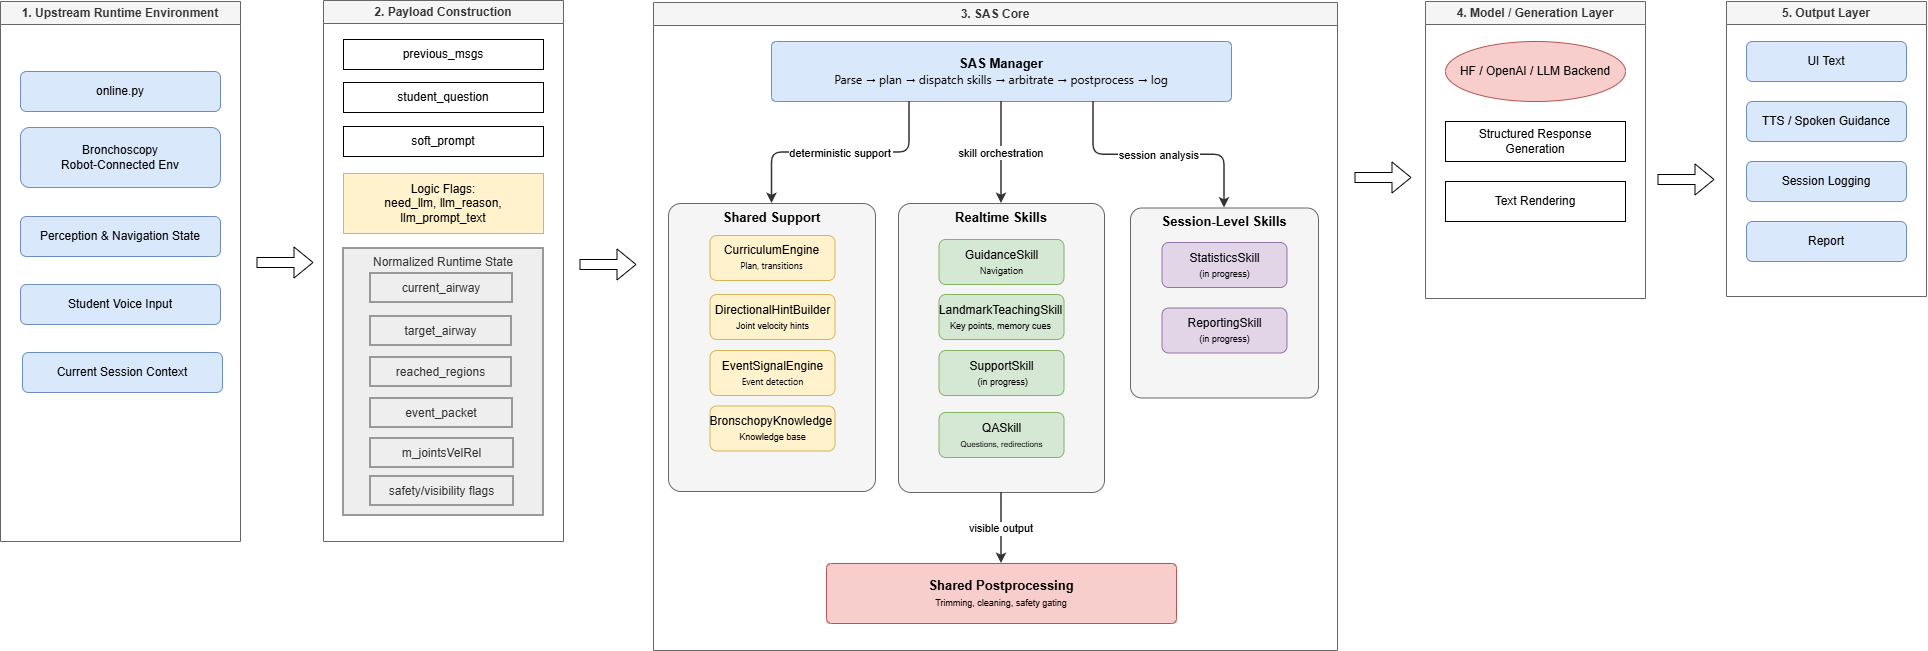

The diagram above was exported from draw.io. Its source (the exported page's mxGraphModel, read from the mxfile embedded in the PNG):
<mxGraphModel dx="1623" dy="723" grid="0" gridSize="10" guides="1" tooltips="1" connect="1" arrows="1" fold="1" page="0" pageScale="1" pageWidth="850" pageHeight="1100" math="0" shadow="0">
  <root>
    <mxCell id="0" />
    <mxCell id="1" parent="0" />
    <mxCell id="QYUKX5YhWPwanpdoxfgu-44" parent="1" style="swimlane;whiteSpace=wrap;html=1;startSize=23;fillColor=#f5f5f5;fontColor=#333333;strokeColor=#666666;fontStyle=1" value="1. Upstream Runtime Environment" vertex="1">
      <mxGeometry height="540" width="240" x="-79" y="21" as="geometry" />
    </mxCell>
    <mxCell id="QYUKX5YhWPwanpdoxfgu-46" parent="QYUKX5YhWPwanpdoxfgu-44" style="rounded=1;whiteSpace=wrap;html=1;fillColor=#dae8fc;strokeColor=#6c8ebf;" value="Bronchoscopy&lt;br&gt;Robot-Connected Env" vertex="1">
      <mxGeometry height="60" width="200" x="20" y="126" as="geometry" />
    </mxCell>
    <mxCell id="QYUKX5YhWPwanpdoxfgu-47" parent="QYUKX5YhWPwanpdoxfgu-44" style="rounded=1;whiteSpace=wrap;html=1;fillColor=#dae8fc;strokeColor=#6c8ebf;" value="Perception &amp; Navigation State" vertex="1">
      <mxGeometry height="40" width="200" x="20" y="215" as="geometry" />
    </mxCell>
    <mxCell id="QYUKX5YhWPwanpdoxfgu-48" parent="QYUKX5YhWPwanpdoxfgu-44" style="rounded=1;whiteSpace=wrap;html=1;fillColor=#dae8fc;strokeColor=#6c8ebf;" value="Student Voice Input" vertex="1">
      <mxGeometry height="40" width="200" x="20" y="283" as="geometry" />
    </mxCell>
    <mxCell id="QYUKX5YhWPwanpdoxfgu-49" parent="QYUKX5YhWPwanpdoxfgu-44" style="rounded=1;whiteSpace=wrap;html=1;fillColor=#dae8fc;strokeColor=#6c8ebf;" value="Current Session Context" vertex="1">
      <mxGeometry height="40" width="200" x="22" y="351" as="geometry" />
    </mxCell>
    <mxCell id="QYUKX5YhWPwanpdoxfgu-45" parent="QYUKX5YhWPwanpdoxfgu-44" style="rounded=1;whiteSpace=wrap;html=1;fillColor=#dae8fc;strokeColor=#6c8ebf;" value="online.py" vertex="1">
      <mxGeometry height="40" width="200" x="20" y="70" as="geometry" />
    </mxCell>
    <mxCell id="QYUKX5YhWPwanpdoxfgu-50" parent="1" style="swimlane;whiteSpace=wrap;html=1;startSize=23;fillColor=#f5f5f5;fontColor=#333333;strokeColor=#666666;fontStyle=1" value="2. Payload Construction" vertex="1">
      <mxGeometry height="541" width="240" x="244" y="20" as="geometry" />
    </mxCell>
    <mxCell id="QYUKX5YhWPwanpdoxfgu-52" parent="QYUKX5YhWPwanpdoxfgu-50" style="rounded=0;whiteSpace=wrap;html=1;" value="previous_msgs" vertex="1">
      <mxGeometry height="30" width="200" x="20" y="39" as="geometry" />
    </mxCell>
    <mxCell id="QYUKX5YhWPwanpdoxfgu-53" parent="QYUKX5YhWPwanpdoxfgu-50" style="rounded=0;whiteSpace=wrap;html=1;" value="student_question" vertex="1">
      <mxGeometry height="30" width="200" x="20" y="82" as="geometry" />
    </mxCell>
    <mxCell id="QYUKX5YhWPwanpdoxfgu-54" parent="QYUKX5YhWPwanpdoxfgu-50" style="rounded=0;whiteSpace=wrap;html=1;" value="soft_prompt" vertex="1">
      <mxGeometry height="30" width="200" x="20" y="126" as="geometry" />
    </mxCell>
    <mxCell id="QYUKX5YhWPwanpdoxfgu-55" parent="QYUKX5YhWPwanpdoxfgu-50" style="rounded=0;whiteSpace=wrap;html=1;fillColor=#fff2cc;strokeColor=#d6b656;" value="Logic Flags:&#10;need_llm, llm_reason,&#10;llm_prompt_text" vertex="1">
      <mxGeometry height="60" width="200" x="20" y="173" as="geometry" />
    </mxCell>
    <mxCell id="peGNZWGCxa95DmFacjX6-1" parent="QYUKX5YhWPwanpdoxfgu-50" style="whiteSpace=wrap;strokeWidth=2;verticalAlign=top;fillColor=light-dark(#eeeeee,#1f2020);strokeColor=light-dark(#999999,#cccccc);fontColor=light-dark(#333333,#cccccc);" value="Normalized Runtime State" vertex="1">
      <mxGeometry height="267" width="200" x="20" y="248" as="geometry" />
    </mxCell>
    <mxCell id="peGNZWGCxa95DmFacjX6-2" parent="QYUKX5YhWPwanpdoxfgu-50" style="whiteSpace=wrap;strokeWidth=2;fillColor=light-dark(#eeeeee,#1f2020);strokeColor=light-dark(#999999,#cccccc);fontColor=light-dark(#333333,#cccccc);" value="current_airway" vertex="1">
      <mxGeometry height="29.01" width="142" x="47" y="273" as="geometry" />
    </mxCell>
    <mxCell id="peGNZWGCxa95DmFacjX6-3" parent="QYUKX5YhWPwanpdoxfgu-50" style="whiteSpace=wrap;strokeWidth=2;fillColor=light-dark(#eeeeee,#1f2020);strokeColor=light-dark(#999999,#cccccc);fontColor=light-dark(#333333,#cccccc);" value="target_airway" vertex="1">
      <mxGeometry height="29.01" width="141" x="47" y="316" as="geometry" />
    </mxCell>
    <mxCell id="peGNZWGCxa95DmFacjX6-4" parent="QYUKX5YhWPwanpdoxfgu-50" style="whiteSpace=wrap;strokeWidth=2;fillColor=light-dark(#eeeeee,#1f2020);strokeColor=light-dark(#999999,#cccccc);fontColor=light-dark(#333333,#cccccc);" value="reached_regions" vertex="1">
      <mxGeometry height="29.01" width="141" x="47" y="357" as="geometry" />
    </mxCell>
    <mxCell id="peGNZWGCxa95DmFacjX6-5" parent="QYUKX5YhWPwanpdoxfgu-50" style="whiteSpace=wrap;strokeWidth=2;fillColor=light-dark(#eeeeee,#1f2020);strokeColor=light-dark(#999999,#cccccc);fontColor=light-dark(#333333,#cccccc);" value="event_packet" vertex="1">
      <mxGeometry height="29.01" width="142" x="47" y="398" as="geometry" />
    </mxCell>
    <mxCell id="peGNZWGCxa95DmFacjX6-6" parent="QYUKX5YhWPwanpdoxfgu-50" style="whiteSpace=wrap;strokeWidth=2;fillColor=light-dark(#eeeeee,#1f2020);strokeColor=light-dark(#999999,#cccccc);fontColor=light-dark(#333333,#cccccc);" value="m_jointsVelRel" vertex="1">
      <mxGeometry height="29.01" width="143" x="47" y="438" as="geometry" />
    </mxCell>
    <mxCell id="peGNZWGCxa95DmFacjX6-7" parent="QYUKX5YhWPwanpdoxfgu-50" style="whiteSpace=wrap;strokeWidth=2;fillColor=light-dark(#eeeeee,#1f2020);strokeColor=light-dark(#999999,#cccccc);fontColor=light-dark(#333333,#cccccc);" value="safety/visibility flags" vertex="1">
      <mxGeometry height="29.01" width="143" x="47" y="476" as="geometry" />
    </mxCell>
    <mxCell id="QYUKX5YhWPwanpdoxfgu-66" parent="1" style="swimlane;whiteSpace=wrap;html=1;startSize=23;fillColor=#f5f5f5;fontColor=#333333;strokeColor=#666666;fontStyle=1" value="4. Model / Generation Layer" vertex="1">
      <mxGeometry height="297" width="220" x="1346" y="21" as="geometry" />
    </mxCell>
    <mxCell id="QYUKX5YhWPwanpdoxfgu-67" parent="QYUKX5YhWPwanpdoxfgu-66" style="ellipse;whiteSpace=wrap;html=1;fillColor=#f8cecc;strokeColor=#b85450;" value="HF / OpenAI / LLM Backend" vertex="1">
      <mxGeometry height="60" width="180" x="20" y="40" as="geometry" />
    </mxCell>
    <mxCell id="QYUKX5YhWPwanpdoxfgu-68" parent="QYUKX5YhWPwanpdoxfgu-66" style="rounded=0;whiteSpace=wrap;html=1;" value="Structured Response&#10;Generation" vertex="1">
      <mxGeometry height="40" width="180" x="20" y="120" as="geometry" />
    </mxCell>
    <mxCell id="QYUKX5YhWPwanpdoxfgu-69" parent="QYUKX5YhWPwanpdoxfgu-66" style="rounded=0;whiteSpace=wrap;html=1;" value="Text Rendering" vertex="1">
      <mxGeometry height="40" width="180" x="20" y="180" as="geometry" />
    </mxCell>
    <mxCell id="QYUKX5YhWPwanpdoxfgu-70" parent="1" style="swimlane;whiteSpace=wrap;html=1;startSize=23;fillColor=#f5f5f5;fontColor=#333333;strokeColor=#666666;fontStyle=1" value="5. Output Layer" vertex="1">
      <mxGeometry height="295" width="200" x="1647" y="21" as="geometry" />
    </mxCell>
    <mxCell id="QYUKX5YhWPwanpdoxfgu-71" parent="QYUKX5YhWPwanpdoxfgu-70" style="rounded=1;whiteSpace=wrap;html=1;fillColor=#dae8fc;strokeColor=#6c8ebf;" value="UI Text" vertex="1">
      <mxGeometry height="40" width="160" x="20" y="40" as="geometry" />
    </mxCell>
    <mxCell id="QYUKX5YhWPwanpdoxfgu-72" parent="QYUKX5YhWPwanpdoxfgu-70" style="rounded=1;whiteSpace=wrap;html=1;fillColor=#dae8fc;strokeColor=#6c8ebf;" value="TTS / Spoken Guidance" vertex="1">
      <mxGeometry height="40" width="160" x="20" y="100" as="geometry" />
    </mxCell>
    <mxCell id="QYUKX5YhWPwanpdoxfgu-73" parent="QYUKX5YhWPwanpdoxfgu-70" style="rounded=1;whiteSpace=wrap;html=1;fillColor=#dae8fc;strokeColor=#6c8ebf;" value="Session Logging" vertex="1">
      <mxGeometry height="40" width="160" x="20" y="160" as="geometry" />
    </mxCell>
    <mxCell id="QYUKX5YhWPwanpdoxfgu-74" parent="QYUKX5YhWPwanpdoxfgu-70" style="rounded=1;whiteSpace=wrap;html=1;fillColor=#dae8fc;strokeColor=#6c8ebf;" value="Report" vertex="1">
      <mxGeometry height="40" width="160" x="20" y="220" as="geometry" />
    </mxCell>
    <mxCell id="QYUKX5YhWPwanpdoxfgu-56" parent="1" style="swimlane;whiteSpace=wrap;html=1;startSize=23;fillColor=#f5f5f5;fontColor=#333333;strokeColor=#666666;fontStyle=1" value="3. SAS Core" vertex="1">
      <mxGeometry height="648" width="684" x="574" y="22" as="geometry" />
    </mxCell>
    <mxCell id="0UZjscyDAC-_4lXp_IJM-136" parent="QYUKX5YhWPwanpdoxfgu-56" style="rounded=1;whiteSpace=wrap;html=1;fillColor=#dae8fc;strokeColor=#6c8ebf;fontSize=13;arcSize=8;" value="&lt;b&gt;SAS Manager&lt;/b&gt;&lt;br&gt;&lt;span style=&quot;font-family: &amp;quot;Anthropic Sans&amp;quot;, -apple-system, BlinkMacSystemFont, &amp;quot;Segoe UI&amp;quot;, sans-serif; font-size: 12px; text-align: start; text-wrap-mode: nowrap;&quot;&gt;Parse → plan → dispatch skills → arbitrate → postprocess → log&lt;/span&gt;" vertex="1">
      <mxGeometry height="60" width="460" x="118.00000000000003" y="39" as="geometry" />
    </mxCell>
    <mxCell id="0UZjscyDAC-_4lXp_IJM-137" parent="QYUKX5YhWPwanpdoxfgu-56" style="rounded=1;whiteSpace=wrap;html=1;fillColor=#f5f5f5;strokeColor=#666666;fontSize=13;fontStyle=1;verticalAlign=top;arcSize=6;container=0;collapsible=0;" value="Shared Support" vertex="1">
      <mxGeometry height="288" width="207" x="15" y="201" as="geometry" />
    </mxCell>
    <mxCell id="0UZjscyDAC-_4lXp_IJM-141" parent="QYUKX5YhWPwanpdoxfgu-56" style="rounded=1;whiteSpace=wrap;html=1;fillColor=#f5f5f5;strokeColor=#666666;fontSize=13;fontStyle=1;verticalAlign=top;arcSize=6;container=0;collapsible=0;" value="Realtime Skills" vertex="1">
      <mxGeometry height="289" width="206" x="245" y="201" as="geometry" />
    </mxCell>
    <mxCell id="0UZjscyDAC-_4lXp_IJM-146" parent="QYUKX5YhWPwanpdoxfgu-56" style="rounded=1;whiteSpace=wrap;html=1;fillColor=#f5f5f5;strokeColor=#666666;fontSize=13;fontStyle=1;verticalAlign=top;arcSize=6;container=0;collapsible=0;" value="Session-Level Skills" vertex="1">
      <mxGeometry height="190" width="188" x="477" y="205.5" as="geometry" />
    </mxCell>
    <mxCell id="0UZjscyDAC-_4lXp_IJM-149" parent="QYUKX5YhWPwanpdoxfgu-56" style="rounded=1;whiteSpace=wrap;html=1;fillColor=#f8cecc;strokeColor=#b85450;fontSize=13;arcSize=8;" value="&lt;b&gt;Shared&amp;nbsp;&lt;/b&gt;&lt;b style=&quot;background-color: transparent; color: light-dark(rgb(0, 0, 0), rgb(255, 255, 255));&quot;&gt;Postprocessing&lt;/b&gt;&lt;div style=&quot;text-align: center;&quot;&gt;&lt;font style=&quot;font-size: 9px;&quot;&gt;&lt;/font&gt;&lt;/div&gt;&lt;div&gt;&lt;span style=&quot;background-color: transparent; color: light-dark(rgb(0, 0, 0), rgb(255, 255, 255));&quot;&gt;&lt;font style=&quot;font-size: 9px;&quot;&gt;Trimming, cleaning, safety gating&lt;/font&gt;&lt;/span&gt;&lt;/div&gt;" vertex="1">
      <mxGeometry height="60" width="350" x="173.01" y="561" as="geometry" />
    </mxCell>
    <mxCell id="0UZjscyDAC-_4lXp_IJM-150" edge="1" parent="QYUKX5YhWPwanpdoxfgu-56" source="0UZjscyDAC-_4lXp_IJM-136" style="edgeStyle=orthogonalEdgeStyle;rounded=1;orthogonalLoop=1;jettySize=auto;exitX=0.3;exitY=1;exitDx=0;exitDy=0;entryX=0.5;entryY=0;entryDx=0;entryDy=0;fontSize=11;fontStyle=0;labelBackgroundColor=#FFFFFF;strokeWidth=1.5;strokeColor=#333333;" target="0UZjscyDAC-_4lXp_IJM-137" value="deterministic support">
      <mxGeometry relative="1" as="geometry" />
    </mxCell>
    <mxCell id="0UZjscyDAC-_4lXp_IJM-151" edge="1" parent="QYUKX5YhWPwanpdoxfgu-56" source="0UZjscyDAC-_4lXp_IJM-136" style="edgeStyle=orthogonalEdgeStyle;rounded=1;orthogonalLoop=1;jettySize=auto;exitX=0.5;exitY=1;exitDx=0;exitDy=0;entryX=0.5;entryY=0;entryDx=0;entryDy=0;fontSize=11;fontStyle=0;labelBackgroundColor=#FFFFFF;strokeWidth=1.5;strokeColor=#333333;" target="0UZjscyDAC-_4lXp_IJM-141" value="skill orchestration">
      <mxGeometry relative="1" as="geometry" />
    </mxCell>
    <mxCell id="0UZjscyDAC-_4lXp_IJM-152" edge="1" parent="QYUKX5YhWPwanpdoxfgu-56" source="0UZjscyDAC-_4lXp_IJM-136" style="edgeStyle=orthogonalEdgeStyle;rounded=1;orthogonalLoop=1;jettySize=auto;exitX=0.7;exitY=1;exitDx=0;exitDy=0;entryX=0.5;entryY=0;entryDx=0;entryDy=0;fontSize=11;fontStyle=0;labelBackgroundColor=#FFFFFF;strokeWidth=1.5;strokeColor=#333333;" target="0UZjscyDAC-_4lXp_IJM-146" value="session analysis">
      <mxGeometry relative="1" as="geometry" />
    </mxCell>
    <mxCell id="0UZjscyDAC-_4lXp_IJM-153" edge="1" parent="QYUKX5YhWPwanpdoxfgu-56" source="0UZjscyDAC-_4lXp_IJM-141" style="edgeStyle=orthogonalEdgeStyle;rounded=1;orthogonalLoop=1;jettySize=auto;exitX=0.5;exitY=1;exitDx=0;exitDy=0;entryX=0.5;entryY=0;entryDx=0;entryDy=0;fontSize=11;fontStyle=0;labelBackgroundColor=#FFFFFF;strokeWidth=1.5;strokeColor=#333333;" target="0UZjscyDAC-_4lXp_IJM-149" value="visible output">
      <mxGeometry relative="1" as="geometry" />
    </mxCell>
    <mxCell id="0UZjscyDAC-_4lXp_IJM-138" parent="QYUKX5YhWPwanpdoxfgu-56" style="rounded=1;whiteSpace=wrap;html=1;fillColor=#fff2cc;strokeColor=#d6b656;fontSize=12;" value="CurriculumEngine&lt;div&gt;&lt;span style=&quot;font-family: &amp;quot;Anthropic Sans&amp;quot;, -apple-system, BlinkMacSystemFont, &amp;quot;Segoe UI&amp;quot;, sans-serif; text-align: start; text-wrap-mode: nowrap;&quot;&gt;&lt;font style=&quot;font-size: 9px;&quot;&gt;Plan, transitions&lt;/font&gt;&lt;/span&gt;&lt;/div&gt;" vertex="1">
      <mxGeometry height="45" width="125" x="56.49572237960339" y="233" as="geometry" />
    </mxCell>
    <mxCell id="0UZjscyDAC-_4lXp_IJM-139" parent="QYUKX5YhWPwanpdoxfgu-56" style="rounded=1;whiteSpace=wrap;html=1;fillColor=#fff2cc;strokeColor=#d6b656;fontSize=12;" value="DirectionalHintBuilder&lt;div&gt;&lt;font style=&quot;font-size: 9px;&quot;&gt;Joint velocity hints&lt;/font&gt;&lt;/div&gt;" vertex="1">
      <mxGeometry height="45" width="125" x="56.5" y="292" as="geometry" />
    </mxCell>
    <mxCell id="0UZjscyDAC-_4lXp_IJM-140" parent="QYUKX5YhWPwanpdoxfgu-56" style="rounded=1;whiteSpace=wrap;html=1;fillColor=#fff2cc;strokeColor=#d6b656;fontSize=12;" value="EventSignalEngine&lt;div&gt;&lt;span style=&quot;font-family: &amp;quot;Anthropic Sans&amp;quot;, -apple-system, BlinkMacSystemFont, &amp;quot;Segoe UI&amp;quot;, sans-serif; font-size: 9px; text-align: start; text-wrap-mode: nowrap;&quot;&gt;Event detection&lt;/span&gt;&lt;/div&gt;" vertex="1">
      <mxGeometry height="45" width="125" x="56.50059490084986" y="348" as="geometry" />
    </mxCell>
    <mxCell id="0UZjscyDAC-_4lXp_IJM-142" parent="QYUKX5YhWPwanpdoxfgu-56" style="rounded=1;whiteSpace=wrap;html=1;fillColor=#d5e8d4;strokeColor=#82b366;fontSize=12;" value="GuidanceSkill&lt;div&gt;&lt;span style=&quot;font-family: &amp;quot;Anthropic Sans&amp;quot;, -apple-system, BlinkMacSystemFont, &amp;quot;Segoe UI&amp;quot;, sans-serif; font-size: 9px; text-align: start; text-wrap-mode: nowrap;&quot;&gt;Navigation&lt;/span&gt;&lt;/div&gt;" vertex="1">
      <mxGeometry height="45" width="125" x="285.5038596491228" y="237" as="geometry" />
    </mxCell>
    <mxCell id="0UZjscyDAC-_4lXp_IJM-143" parent="QYUKX5YhWPwanpdoxfgu-56" style="rounded=1;whiteSpace=wrap;html=1;fillColor=#d5e8d4;strokeColor=#82b366;fontSize=12;" value="SupportSkill&lt;div&gt;&lt;font style=&quot;font-size: 9px;&quot;&gt;&amp;nbsp;(in progress)&lt;/font&gt;&lt;/div&gt;" vertex="1">
      <mxGeometry height="45" width="125" x="285.50912280701755" y="348" as="geometry" />
    </mxCell>
    <mxCell id="0UZjscyDAC-_4lXp_IJM-144" parent="QYUKX5YhWPwanpdoxfgu-56" style="rounded=1;whiteSpace=wrap;html=1;fillColor=#d5e8d4;strokeColor=#82b366;fontSize=12;" value="LandmarkTeachingSkill&lt;div&gt;&lt;font style=&quot;font-size: 9px;&quot;&gt;Key points, memory cues&lt;/font&gt;&lt;/div&gt;" vertex="1">
      <mxGeometry height="45" width="125" x="285.49912280701756" y="292" as="geometry" />
    </mxCell>
    <mxCell id="0UZjscyDAC-_4lXp_IJM-145" parent="QYUKX5YhWPwanpdoxfgu-56" style="rounded=1;whiteSpace=wrap;html=1;fillColor=#d5e8d4;strokeColor=#82b366;fontSize=12;" value="QASkill&lt;div&gt;&lt;font style=&quot;font-size: 8px;&quot;&gt;Questions, redirections&lt;/font&gt;&lt;/div&gt;" vertex="1">
      <mxGeometry height="45" width="125" x="285.5061403508772" y="410" as="geometry" />
    </mxCell>
    <mxCell id="0UZjscyDAC-_4lXp_IJM-147" parent="QYUKX5YhWPwanpdoxfgu-56" style="rounded=1;whiteSpace=wrap;html=1;fillColor=#e1d5e7;strokeColor=#9673a6;fontSize=12;" value="StatisticsSkill&lt;div&gt;&lt;font style=&quot;font-size: 9px;&quot;&gt; (in progress)&lt;/font&gt;&lt;/div&gt;" vertex="1">
      <mxGeometry height="45" width="125" x="508.5" y="240" as="geometry" />
    </mxCell>
    <mxCell id="0UZjscyDAC-_4lXp_IJM-148" parent="QYUKX5YhWPwanpdoxfgu-56" style="rounded=1;whiteSpace=wrap;html=1;fillColor=#e1d5e7;strokeColor=#9673a6;fontSize=12;" value="ReportingSkill&lt;div&gt;&lt;font style=&quot;font-size: 9px;&quot;&gt; (in progress)&lt;/font&gt;&lt;/div&gt;" vertex="1">
      <mxGeometry height="45" width="125" x="508.5" y="305.5" as="geometry" />
    </mxCell>
    <mxCell id="5LdWqkidaCeEVBIUnjw7-1" parent="QYUKX5YhWPwanpdoxfgu-56" style="rounded=1;whiteSpace=wrap;html=1;fillColor=#fff2cc;strokeColor=#d6b656;fontSize=12;" value="BronschopyKnowledge&amp;nbsp;&lt;br&gt;&lt;div&gt;&lt;font style=&quot;font-size: 9px;&quot;&gt;Knowledge base&lt;/font&gt;&lt;/div&gt;" vertex="1">
      <mxGeometry height="45" width="125" x="56.5" y="403.5" as="geometry" />
    </mxCell>
    <mxCell id="vbz-eqIayInF_14OZfOS-1" edge="1" parent="1" style="shape=flexArrow;endArrow=classic;html=1;rounded=0;" value="">
      <mxGeometry height="50" relative="1" width="50" as="geometry">
        <mxPoint x="177" y="282" as="sourcePoint" />
        <mxPoint x="234" y="282" as="targetPoint" />
      </mxGeometry>
    </mxCell>
    <mxCell id="vbz-eqIayInF_14OZfOS-3" edge="1" parent="1" style="shape=flexArrow;endArrow=classic;html=1;rounded=0;" value="">
      <mxGeometry height="50" relative="1" width="50" as="geometry">
        <mxPoint x="500" y="284" as="sourcePoint" />
        <mxPoint x="557" y="284" as="targetPoint" />
      </mxGeometry>
    </mxCell>
    <mxCell id="vbz-eqIayInF_14OZfOS-4" edge="1" parent="1" style="shape=flexArrow;endArrow=classic;html=1;rounded=0;" value="">
      <mxGeometry height="50" relative="1" width="50" as="geometry">
        <mxPoint x="1275" y="197" as="sourcePoint" />
        <mxPoint x="1332" y="197" as="targetPoint" />
      </mxGeometry>
    </mxCell>
    <mxCell id="vbz-eqIayInF_14OZfOS-5" edge="1" parent="1" style="shape=flexArrow;endArrow=classic;html=1;rounded=0;" value="">
      <mxGeometry height="50" relative="1" width="50" as="geometry">
        <mxPoint x="1578" y="199" as="sourcePoint" />
        <mxPoint x="1635" y="199" as="targetPoint" />
      </mxGeometry>
    </mxCell>
  </root>
</mxGraphModel>